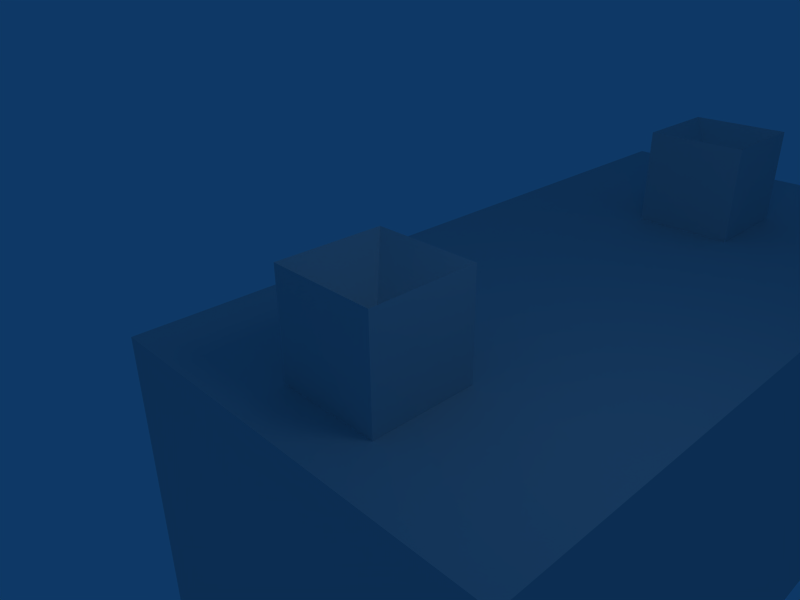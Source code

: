 # Source: basicOrientation7.3.blend  (saved by Blender 2.47.1; exported with 4.5.12 LTS)
import bpy
from mathutils import Matrix  # noqa: F401  (used for matrix-valued properties, if any)

bpy.ops.wm.read_factory_settings(use_empty=True)
scene = bpy.context.scene
scene.name = 'Scene'

# ---- collections
col_collection_1 = bpy.data.collections.new('Collection 1'); scene.collection.children.link(col_collection_1)
col_collection_2 = bpy.data.collections.new('Collection 2'); scene.collection.children.link(col_collection_2)
col_collection_2.hide_render = True
col_collection_2.hide_viewport = True

# ---- materials (node trees are filled in below, after node groups)
mat_material = bpy.data.materials.new('Material')
mat_material.alpha_threshold = 0.0
mat_material.roughness = 0.5
mat_material.line_color = (0.0, 0.0, 0.0, 1.0)

# ---- material node trees

# ---- world
world_world = bpy.data.worlds.new('World'); scene.world = world_world
world_world.color = (0.05656, 0.2208, 0.4)
world_world.use_sun_shadow = False
world_world.sun_shadow_jitter_overblur = 0.0
world_world.cycles.sampling_method = 'MANUAL'
world_world.cycles.sample_map_resolution = 256

# ---- cameras
cam_camera = bpy.data.cameras.new('Camera')
cam_camera.passepartout_alpha = 0.2
cam_camera.clip_end = 100.0
cam_camera.lens = 35.0
cam_camera.ortho_scale = 7.314
cam_camera.show_passepartout = False
cam_camera.show_safe_areas = True
cam_camera.dof.focus_distance = 0.0
cam_camera.dof.aperture_fstop = 128.0

# ---- lights
light_spot = bpy.data.lights.new('Spot', 'POINT')
light_spot.transmission_factor = 0.0
light_spot.cutoff_distance = 30.0
light_spot.energy = 100.0
light_spot.shadow_buffer_clip_start = 1.001
light_spot.shadow_soft_size = 1.0
light_spot.shadow_maximum_resolution = 0.006
light_spot.use_absolute_resolution = True
light_spot.cycles.use_multiple_importance_sampling = False

# ---- meshes
me_body_001 = bpy.data.meshes.new('Body.001')
me_body_001.from_pydata([(1.0, 1.0, -1.0), (1.0, -1.0, -1.0), (-1.0, -1.0, -1.0), (-1.0, 1.0, -1.0), (1.0, 1.0, 1.0), (1.0, -1.0, 1.0), (-1.0, -1.0, 1.0), (-1.0, 1.0, 1.0), (2.235e-07, 0.8, 0.0), (5.96e-08, -2.98e-07, -5.96e-08)], [], [(0, 1, 2, 3), (0, 4, 5, 1), (1, 5, 6, 2), (2, 6, 7, 3), (7, 4, 8), (3, 7, 8), (4, 0, 8), (0, 3, 8), (7, 6, 9), (6, 5, 9), (4, 7, 9), (5, 4, 9)])
_uv = me_body_001.uv_layers.new(name='UVTex')
_uv.uv.foreach_set('vector', [0.0, 0.0, 1.0, 0.0, 1.0, 1.0, 0.0, 1.0, 0.0, 0.0, 1.0, 0.0, 1.0, 1.0, 0.0, 1.0, 0.0, 0.0, 1.0, 0.0, 1.0, 1.0, 0.0, 1.0, 0.0, 0.0, 1.0, 0.0, 1.0, 1.0, 0.0, 1.0, 0.0, 0.0, 1.0, 0.0, 1.0, 1.0, 0.0, 0.0, 1.0, 0.0, 1.0, 1.0, 0.0, 0.0, 1.0, 0.0, 1.0, 1.0, 0.0, 0.0, 1.0, 0.0, 1.0, 1.0, 0.0, 0.0, 1.0, 0.0, 1.0, 1.0, 0.0, 0.0, 1.0, 0.0, 1.0, 1.0, 0.0, 0.0, 1.0, 0.0, 1.0, 1.0, 0.0, 0.0, 1.0, 0.0, 1.0, 1.0])
me_body_001.materials.append(mat_material)
me_body_001.use_remesh_preserve_volume = False
me_body_001.use_remesh_preserve_attributes = False
me_body_001.use_mirror_vertex_groups = False
me_body_001.update()
me_body = bpy.data.meshes.new('Body')
me_body.from_pydata([(1.0, 1.0, -1.0), (1.0, -1.0, -1.0), (-1.0, -1.0, -1.0), (-1.0, 1.0, -1.0), (1.0, 1.0, 1.0), (1.0, -1.0, 1.0), (-1.0, -1.0, 1.0), (-1.0, 1.0, 1.0), (2.235e-07, 0.8, 0.0), (5.96e-08, -2.98e-07, -5.96e-08)], [], [(0, 1, 2, 3), (0, 4, 5, 1), (1, 5, 6, 2), (2, 6, 7, 3), (7, 4, 8), (3, 7, 8), (4, 0, 8), (0, 3, 8), (7, 6, 9), (6, 5, 9), (4, 7, 9), (5, 4, 9)])
_uv = me_body.uv_layers.new(name='UVTex')
_uv.uv.foreach_set('vector', [0.0, 0.0, 1.0, 0.0, 1.0, 1.0, 0.0, 1.0, 0.0, 0.0, 1.0, 0.0, 1.0, 1.0, 0.0, 1.0, 0.0, 0.0, 1.0, 0.0, 1.0, 1.0, 0.0, 1.0, 0.0, 0.0, 1.0, 0.0, 1.0, 1.0, 0.0, 1.0, 0.0, 0.0, 1.0, 0.0, 1.0, 1.0, 0.0, 0.0, 1.0, 0.0, 1.0, 1.0, 0.0, 0.0, 1.0, 0.0, 1.0, 1.0, 0.0, 0.0, 1.0, 0.0, 1.0, 1.0, 0.0, 0.0, 1.0, 0.0, 1.0, 1.0, 0.0, 0.0, 1.0, 0.0, 1.0, 1.0, 0.0, 0.0, 1.0, 0.0, 1.0, 1.0, 0.0, 0.0, 1.0, 0.0, 1.0, 1.0])
me_body.materials.append(mat_material)
me_body.use_remesh_preserve_volume = False
me_body.use_remesh_preserve_attributes = False
me_body.use_mirror_vertex_groups = False
me_body.update()
me_cube_003 = bpy.data.meshes.new('Cube.003')
me_cube_003.from_pydata([(4.0, 4.0, -4.0), (4.0, -4.0, -4.0), (-4.0, -4.0, -4.0), (-4.0, 4.0, -4.0), (4.0, 4.0, 4.0), (4.0, -4.0, 4.0), (-4.0, -4.0, 4.0), (-4.0, 4.0, 4.0)], [], [(0, 1, 2, 3), (4, 7, 6, 5), (0, 4, 5, 1), (1, 5, 6, 2), (2, 6, 7, 3), (4, 0, 3, 7)])
me_cube_003.materials.append(mat_material)
me_cube_003.use_remesh_preserve_volume = False
me_cube_003.use_remesh_preserve_attributes = False
me_cube_003.use_mirror_vertex_groups = False
me_cube_003.update()
me_cube_002 = bpy.data.meshes.new('Cube.002')
me_cube_002.from_pydata([(4.0, 4.0, -4.0), (4.0, -4.0, -4.0), (-4.0, -4.0, -4.0), (-4.0, 4.0, -4.0), (4.0, 4.0, 4.0), (4.0, -4.0, 4.0), (-4.0, -4.0, 4.0), (-4.0, 4.0, 4.0)], [], [(0, 1, 2, 3), (4, 7, 6, 5), (0, 4, 5, 1), (1, 5, 6, 2), (2, 6, 7, 3), (4, 0, 3, 7)])
me_cube_002.materials.append(mat_material)
me_cube_002.use_remesh_preserve_volume = False
me_cube_002.use_remesh_preserve_attributes = False
me_cube_002.use_mirror_vertex_groups = False
me_cube_002.update()
me_cube_001 = bpy.data.meshes.new('Cube.001')
me_cube_001.from_pydata([(1.0, 4.0, -1.0), (1.0, -3.0, -1.0), (-1.0, -3.0, -1.0), (-1.0, 4.0, -1.0), (1.0, 4.0, 1.0), (1.0, -3.0, 1.0), (-1.0, -3.0, 1.0), (-1.0, 4.0, 1.0), (-1.0, 6.0, 3.0), (1.0, 6.0, 3.0), (-1.0, 6.0, -3.0), (1.0, 6.0, -3.0), (1.0, 9.0, -3.0), (-1.0, 9.0, -3.0), (1.0, 9.0, 3.0), (-1.0, 9.0, 3.0), (-1.0, 11.0, 1.0), (1.0, 11.0, 1.0), (-1.0, 11.0, -1.0), (1.0, 11.0, -1.0), (-1.0, -7.0, 1.0), (1.0, -7.0, 1.0), (-1.0, -7.0, -1.0), (1.0, -7.0, -1.0), (1.0, -7.0, 6.0), (-1.0, -7.0, 6.0), (-1.0, -3.0, 6.0), (1.0, -3.0, 6.0), (1.0, -7.0, -3.0), (-1.0, -7.0, -3.0), (-1.0, -3.0, -3.0), (1.0, -3.0, -3.0)], [], [(0, 1, 2, 3), (4, 7, 6, 5), (0, 4, 5, 1), (2, 6, 7, 3), (3, 7, 8, 10), (4, 0, 11, 9), (7, 4, 9, 8), (0, 3, 10, 11), (11, 10, 13, 12), (8, 9, 14, 15), (9, 11, 12, 14), (10, 8, 15, 13), (13, 15, 16, 18), (14, 12, 19, 17), (15, 14, 17, 16), (12, 13, 18, 19), (17, 19, 18, 16), (6, 2, 22, 20), (1, 5, 21, 23), (23, 21, 20, 22), (20, 21, 24, 25), (21, 5, 27, 24), (6, 20, 25, 26), (5, 6, 26, 27), (27, 26, 25, 24), (23, 22, 29, 28), (1, 23, 28, 31), (22, 2, 30, 29), (2, 1, 31, 30), (30, 31, 28, 29)])
me_cube_001.use_remesh_preserve_volume = False
me_cube_001.use_remesh_preserve_attributes = False
me_cube_001.use_mirror_vertex_groups = False
me_cube_001.update()

# ---- objects
ob_body_001 = bpy.data.objects.new('Body.001', me_body_001)
ob_ray1_003 = bpy.data.objects.new('Ray1.003', None)
ob_ray4_003 = bpy.data.objects.new('Ray4.003', None)
ob_ray3_003 = bpy.data.objects.new('Ray3.003', None)
ob_ray2_003 = bpy.data.objects.new('Ray2.003', None)
ob_ray3 = bpy.data.objects.new('Ray3', None)
ob_ray1 = bpy.data.objects.new('Ray1', None)
ob_ray2 = bpy.data.objects.new('Ray2', None)
ob_ray4 = bpy.data.objects.new('Ray4', None)
ob_body = bpy.data.objects.new('Body', me_body)
ob_ray4_1 = bpy.data.objects.new('Ray4.1', None)
ob_ray2_1 = bpy.data.objects.new('Ray2.1', None)
ob_ray1_1 = bpy.data.objects.new('Ray1.1', None)
ob_ray3_1 = bpy.data.objects.new('Ray3.1', None)
ob_ray2_2 = bpy.data.objects.new('Ray2.2', None)
ob_ray3_2 = bpy.data.objects.new('Ray3.2', None)
ob_ray4_2 = bpy.data.objects.new('Ray4.2', None)
ob_ray1_2 = bpy.data.objects.new('Ray1.2', None)
ob_cube_003 = bpy.data.objects.new('Cube.003', me_cube_003)
ob_cube_002 = bpy.data.objects.new('Cube.002', me_cube_002)
ob_lamp = bpy.data.objects.new('Lamp', light_spot)
ob_camera = bpy.data.objects.new('Camera', cam_camera)
ob_cube_001 = bpy.data.objects.new('Cube.001', me_cube_001)

# ---- transforms, parenting, visibility, modifiers, constraints
ob_body_001.location = (0.0, 10.0, 0.0)
ob_body_001.lock_rotations_4d = False
ob_body_001.empty_display_type = 'ARROWS'
ob_body_001.color = (0.0, 0.0, 0.0, 1.0)
ob_body_001.display_bounds_type = 'SPHERE'
ob_body_001.lineart.crease_threshold = 0.0
ob_ray1_003.parent = ob_body_001
ob_ray1_003.location = (0.7, 0.7, 6.653e-09)
ob_ray1_003.rotation_euler = (-3.491, 2.735e-09, -0.7854)
ob_ray1_003.lock_rotations_4d = False
ob_ray1_003.empty_display_type = 'SINGLE_ARROW'
ob_ray1_003.empty_image_offset = (0.0, 0.0)
ob_ray1_003.lineart.crease_threshold = 0.0
ob_ray4_003.parent = ob_body_001
ob_ray4_003.location = (-0.7, 0.7, -8.248e-09)
ob_ray4_003.rotation_euler = (-3.491, 4.762e-08, 0.7854)
ob_ray4_003.lock_rotations_4d = False
ob_ray4_003.empty_display_type = 'SINGLE_ARROW'
ob_ray4_003.empty_image_offset = (0.0, 0.0)
ob_ray4_003.lineart.crease_threshold = 0.0
ob_ray3_003.parent = ob_body_001
ob_ray3_003.location = (-0.7, -0.7, 7.457e-09)
ob_ray3_003.rotation_euler = (-3.491, 1.324e-07, 2.356)
ob_ray3_003.lock_rotations_4d = False
ob_ray3_003.empty_display_type = 'SINGLE_ARROW'
ob_ray3_003.empty_image_offset = (0.0, 0.0)
ob_ray3_003.lineart.crease_threshold = 0.0
ob_ray2_003.parent = ob_body_001
ob_ray2_003.location = (0.7, -0.7, -2.097e-09)
ob_ray2_003.rotation_euler = (-3.491, 3.285e-07, 3.927)
ob_ray2_003.lock_rotations_4d = False
ob_ray2_003.empty_display_type = 'SINGLE_ARROW'
ob_ray2_003.empty_image_offset = (0.0, 0.0)
ob_ray2_003.lineart.crease_threshold = 0.0
ob_ray3.parent = ob_body_001
ob_ray3.location = (-0.6, -0.6, -1.857e-15)
ob_ray3.rotation_euler = (-2.356, 1.823e-07, 3.142)
ob_ray3.lock_rotations_4d = False
ob_ray3.empty_display_type = 'SINGLE_ARROW'
ob_ray3.empty_image_offset = (0.0, 0.0)
ob_ray3.lineart.crease_threshold = 0.0
ob_ray1.parent = ob_body_001
ob_ray1.location = (0.6, 0.6, 4.099e-24)
ob_ray1.rotation_euler = (-2.356, -9.667e-17, 2.334e-16)
ob_ray1.lock_rotations_4d = False
ob_ray1.empty_display_type = 'SINGLE_ARROW'
ob_ray1.empty_image_offset = (0.0, 0.0)
ob_ray1.lineart.crease_threshold = 0.0
ob_ray2.parent = ob_body_001
ob_ray2.location = (0.6, -0.6, -2.013e-15)
ob_ray2.rotation_euler = (-2.356, -1.507e-15, -3.142)
ob_ray2.lock_rotations_4d = False
ob_ray2.empty_display_type = 'SINGLE_ARROW'
ob_ray2.empty_image_offset = (0.0, 0.0)
ob_ray2.lineart.crease_threshold = 0.0
ob_ray4.parent = ob_body_001
ob_ray4.location = (-0.6, 0.6, -2.273e-14)
ob_ray4.rotation_euler = (-2.356, 1.823e-07, 2.384e-07)
ob_ray4.lock_rotations_4d = False
ob_ray4.empty_display_type = 'SINGLE_ARROW'
ob_ray4.empty_image_offset = (0.0, 0.0)
ob_ray4.lineart.crease_threshold = 0.0
ob_body.location = (0.0, 0.0, 0.0)
ob_body.lock_rotations_4d = False
ob_body.empty_display_type = 'ARROWS'
ob_body.color = (0.0, 0.0, 0.0, 1.0)
ob_body.lineart.crease_threshold = 0.0
ob_ray4_1.parent = ob_body
ob_ray4_1.location = (-0.6, 0.6, -2.273e-14)
ob_ray4_1.rotation_euler = (-2.356, 1.823e-07, 2.384e-07)
ob_ray4_1.lock_rotations_4d = False
ob_ray4_1.empty_display_type = 'SINGLE_ARROW'
ob_ray4_1.empty_image_offset = (0.0, 0.0)
ob_ray4_1.lineart.crease_threshold = 0.0
ob_ray2_1.parent = ob_body
ob_ray2_1.location = (0.6, -0.6, -2.013e-15)
ob_ray2_1.rotation_euler = (-2.356, -1.507e-15, -3.142)
ob_ray2_1.lock_rotations_4d = False
ob_ray2_1.empty_display_type = 'SINGLE_ARROW'
ob_ray2_1.empty_image_offset = (0.0, 0.0)
ob_ray2_1.lineart.crease_threshold = 0.0
ob_ray1_1.parent = ob_body
ob_ray1_1.location = (0.6, 0.6, 4.099e-24)
ob_ray1_1.rotation_euler = (-2.356, -9.667e-17, 2.334e-16)
ob_ray1_1.lock_rotations_4d = False
ob_ray1_1.empty_display_type = 'SINGLE_ARROW'
ob_ray1_1.empty_image_offset = (0.0, 0.0)
ob_ray1_1.lineart.crease_threshold = 0.0
ob_ray3_1.parent = ob_body
ob_ray3_1.location = (-0.6, -0.6, -1.857e-15)
ob_ray3_1.rotation_euler = (-2.356, 1.823e-07, 3.142)
ob_ray3_1.lock_rotations_4d = False
ob_ray3_1.empty_display_type = 'SINGLE_ARROW'
ob_ray3_1.empty_image_offset = (0.0, 0.0)
ob_ray3_1.lineart.crease_threshold = 0.0
ob_ray2_2.parent = ob_body
ob_ray2_2.location = (0.7, -0.7, -2.097e-09)
ob_ray2_2.rotation_euler = (-3.491, 3.285e-07, 3.927)
ob_ray2_2.lock_rotations_4d = False
ob_ray2_2.empty_display_type = 'SINGLE_ARROW'
ob_ray2_2.empty_image_offset = (0.0, 0.0)
ob_ray2_2.lineart.crease_threshold = 0.0
ob_ray3_2.parent = ob_body
ob_ray3_2.location = (-0.7, -0.7, 7.457e-09)
ob_ray3_2.rotation_euler = (-3.491, 1.324e-07, 2.356)
ob_ray3_2.lock_rotations_4d = False
ob_ray3_2.empty_display_type = 'SINGLE_ARROW'
ob_ray3_2.empty_image_offset = (0.0, 0.0)
ob_ray3_2.lineart.crease_threshold = 0.0
ob_ray4_2.parent = ob_body
ob_ray4_2.location = (-0.7, 0.7, -8.248e-09)
ob_ray4_2.rotation_euler = (-3.491, 4.762e-08, 0.7854)
ob_ray4_2.lock_rotations_4d = False
ob_ray4_2.empty_display_type = 'SINGLE_ARROW'
ob_ray4_2.empty_image_offset = (0.0, 0.0)
ob_ray4_2.lineart.crease_threshold = 0.0
ob_ray1_2.parent = ob_body
ob_ray1_2.location = (0.7, 0.7, 6.653e-09)
ob_ray1_2.rotation_euler = (-3.491, 2.735e-09, -0.7854)
ob_ray1_2.lock_rotations_4d = False
ob_ray1_2.empty_display_type = 'SINGLE_ARROW'
ob_ray1_2.empty_image_offset = (0.0, 0.0)
ob_ray1_2.lineart.crease_threshold = 0.0
ob_cube_003.location = (0.0, 2.0, -5.0)
ob_cube_003.lock_rotations_4d = False
ob_cube_003.empty_display_type = 'ARROWS'
ob_cube_003.lineart.crease_threshold = 0.0
ob_cube_002.location = (0.0, 10.0, -5.0)
ob_cube_002.lock_rotations_4d = False
ob_cube_002.empty_display_type = 'ARROWS'
ob_cube_002.lineart.crease_threshold = 0.0
ob_lamp.location = (4.076, 1.005, 5.904)
ob_lamp.rotation_euler = (0.6503, 0.05522, 1.866)
ob_lamp.lock_rotations_4d = False
ob_lamp.empty_display_type = 'ARROWS'
ob_lamp.color = (0.0, 0.0, 0.0, 0.0)
ob_lamp.hide_select = True
ob_lamp.lineart.crease_threshold = 0.0
ob_camera.location = (7.481, -6.508, 5.344)
ob_camera.rotation_euler = (1.109, 0.01082, 0.8149)
ob_camera.lock_rotations_4d = False
ob_camera.empty_display_type = 'ARROWS'
ob_camera.color = (0.0, 0.0, 0.0, 0.0)
ob_camera.hide_select = True
ob_camera.display_type = 'WIRE'
ob_camera.lineart.crease_threshold = 0.0
ob_cube_001.location = (0.0, 0.0, -3.0)
ob_cube_001.lock_rotations_4d = False
ob_cube_001.empty_display_type = 'ARROWS'
ob_cube_001.lineart.crease_threshold = 0.0

# ---- collection membership
col_collection_1.objects.link(ob_body_001)
col_collection_1.objects.link(ob_ray1_003)
col_collection_1.objects.link(ob_ray4_003)
col_collection_1.objects.link(ob_ray3_003)
col_collection_1.objects.link(ob_ray2_003)
col_collection_1.objects.link(ob_ray3)
col_collection_1.objects.link(ob_ray1)
col_collection_1.objects.link(ob_ray2)
col_collection_1.objects.link(ob_ray4)
col_collection_1.objects.link(ob_body)
col_collection_1.objects.link(ob_ray4_1)
col_collection_1.objects.link(ob_ray2_1)
col_collection_1.objects.link(ob_ray1_1)
col_collection_1.objects.link(ob_ray3_1)
col_collection_1.objects.link(ob_ray2_2)
col_collection_1.objects.link(ob_ray3_2)
col_collection_1.objects.link(ob_ray4_2)
col_collection_1.objects.link(ob_ray1_2)
col_collection_1.objects.link(ob_cube_003)
col_collection_1.objects.link(ob_cube_002)
col_collection_1.objects.link(ob_lamp)
col_collection_1.objects.link(ob_camera)
col_collection_2.objects.link(ob_cube_001)

# ---- scene / render settings (as saved in the file)
scene.camera = ob_camera
scene.frame_start = 1; scene.frame_end = 250; scene.frame_set(1)
scene.render.engine = 'BLENDER_EEVEE_NEXT'
scene.render.image_settings.file_format = 'JPEG'
scene.render.image_settings.color_mode = 'RGB'
scene.render.image_settings.compression = 90
scene.render.resolution_x = 800
scene.render.resolution_y = 600
scene.render.pixel_aspect_x = 100.0
scene.render.pixel_aspect_y = 100.0
scene.render.fps = 25
scene.render.dither_intensity = 0.0
scene.render.use_compositing = False
scene.render.use_sequencer = False
scene.render.bake_margin = 2
scene.render.bake_bias = 0.0
scene.render.use_stamp_time = False
scene.render.use_stamp_date = False
scene.render.use_stamp_frame = False
scene.render.use_stamp_camera = False
scene.render.use_stamp_scene = False
scene.render.use_stamp_filename = False
scene.render.use_stamp_render_time = False
scene.render.stamp_font_size = 0
scene.cycles.use_denoising = False
scene.cycles.samples = 10
scene.cycles.sampling_pattern = 'TABULATED_SOBOL'
scene.cycles.light_sampling_threshold = 0.0
scene.cycles.use_adaptive_sampling = False
scene.cycles.use_light_tree = False
scene.cycles.blur_glossy = 0.0
scene.cycles.volume_bounces = 1
scene.cycles.pixel_filter_type = 'GAUSSIAN'
scene.cycles.sample_clamp_indirect = 0.0
scene.view_settings.view_transform = 'Raw'
bpy.context.view_layer.update()
